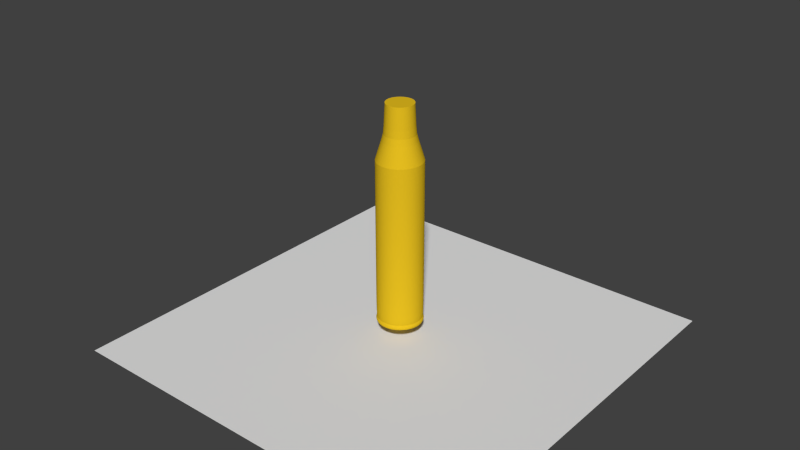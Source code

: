 # Source: GameMenuScreen.blend  (saved by Blender 2.75.0; exported with 4.5.12 LTS)
import bpy
from mathutils import Matrix  # noqa: F401  (used for matrix-valued properties, if any)

bpy.ops.wm.read_factory_settings(use_empty=True)
scene = bpy.context.scene
scene.name = 'Scene'

# ---- collections
col_collection_1 = bpy.data.collections.new('Collection 1'); scene.collection.children.link(col_collection_1)

# ---- materials (node trees are filled in below, after node groups)
mat_brass = bpy.data.materials.new('Brass')
mat_brass.alpha_threshold = 0.0
mat_brass.roughness = 0.5

# ---- material node trees
mat_brass.use_nodes = True; mat_brass.node_tree.nodes.clear()
_N = mat_brass.node_tree.nodes; _L = mat_brass.node_tree.links
n0 = _N.new('ShaderNodeOutputMaterial'); n0.name = 'Material Output'; n0.location = (300, 300)
n1 = _N.new('ShaderNodeBsdfDiffuse'); n1.name = 'Diffuse BSDF'; n1.location = (10, 300)
n1.inputs[0].default_value = (0.8, 0.5211, 0.01421, 1.0)
_L.new(n1.outputs[0], n0.inputs[0])
n0.is_active_output = True

# ---- world
world_world = bpy.data.worlds.new('World'); scene.world = world_world
world_world.color = (0.05088, 0.05088, 0.05088)
world_world.use_sun_shadow = False
world_world.sun_shadow_jitter_overblur = 0.0
world_world.cycles.sampling_method = 'MANUAL'
world_world.cycles.sample_map_resolution = 256

# ---- meshes
me_cylinder = bpy.data.meshes.new('Cylinder')
me_cylinder.from_pydata([(0.0, 1.0, 0.08504), (0.0, 1.0, 7.118), (0.1951, 0.9808, 0.08504), (0.1951, 0.9808, 7.118), (0.3827, 0.9239, 0.08504), (0.3827, 0.9239, 7.118), (0.5556, 0.8315, 0.08504), (0.5556, 0.8315, 7.118), (0.7071, 0.7071, 0.08504), (0.7071, 0.7071, 7.118), (0.8315, 0.5556, 0.08504), (0.8315, 0.5556, 7.118), (0.9239, 0.3827, 0.08504), (0.9239, 0.3827, 7.118), (0.9808, 0.1951, 0.08504), (0.9808, 0.1951, 7.118), (1.0, 7.55e-08, 0.08504), (1.0, 7.55e-08, 7.118), (0.9808, -0.1951, 0.08504), (0.9808, -0.1951, 7.118), (0.9239, -0.3827, 0.08504), (0.9239, -0.3827, 7.118), (0.8315, -0.5556, 0.08504), (0.8315, -0.5556, 7.118), (0.7071, -0.7071, 0.08504), (0.7071, -0.7071, 7.118), (0.5556, -0.8315, 0.08504), (0.5556, -0.8315, 7.118), (0.3827, -0.9239, 0.08504), (0.3827, -0.9239, 7.118), (0.1951, -0.9808, 0.08504), (0.1951, -0.9808, 7.118), (-3.258e-07, -1.0, 0.08504), (-3.258e-07, -1.0, 7.118), (-0.1951, -0.9808, 0.08504), (-0.1951, -0.9808, 7.118), (-0.3827, -0.9239, 0.08504), (-0.3827, -0.9239, 7.118), (-0.5556, -0.8315, 0.08504), (-0.5556, -0.8315, 7.118), (-0.7071, -0.7071, 0.08504), (-0.7071, -0.7071, 7.118), (-0.8315, -0.5556, 0.08504), (-0.8315, -0.5556, 7.118), (-0.9239, -0.3827, 0.08504), (-0.9239, -0.3827, 7.118), (-0.9808, -0.1951, 0.08504), (-0.9808, -0.1951, 7.118), (-1.0, 9.656e-07, 0.08504), (-1.0, 9.656e-07, 7.118), (-0.9808, 0.1951, 0.08504), (-0.9808, 0.1951, 7.118), (-0.9239, 0.3827, 0.08504), (-0.9239, 0.3827, 7.118), (-0.8315, 0.5556, 0.08504), (-0.8315, 0.5556, 7.118), (-0.7071, 0.7071, 0.08504), (-0.7071, 0.7071, 7.118), (-0.5556, 0.8315, 0.08504), (-0.5556, 0.8315, 7.118), (-0.3827, 0.9239, 0.08504), (-0.3827, 0.9239, 7.118), (-0.1951, 0.9808, 0.08504), (-0.1951, 0.9808, 7.118), (-1.215e-07, 0.6631, 8.227), (0.1294, 0.6503, 8.227), (0.2537, 0.6126, 8.227), (0.3684, 0.5513, 8.227), (0.4689, 0.4689, 8.227), (0.5513, 0.3684, 8.227), (0.6126, 0.2537, 8.227), (0.6503, 0.1294, 8.227), (0.6631, 1.51e-07, 8.227), (0.6503, -0.1294, 8.227), (0.6126, -0.2537, 8.227), (0.5513, -0.3684, 8.227), (0.4689, -0.4689, 8.227), (0.3684, -0.5513, 8.227), (0.2537, -0.6126, 8.227), (0.1294, -0.6503, 8.227), (-3.376e-07, -0.6631, 8.227), (-0.1294, -0.6503, 8.227), (-0.2537, -0.6126, 8.227), (-0.3684, -0.5513, 8.227), (-0.4689, -0.4688, 8.227), (-0.5513, -0.3684, 8.227), (-0.6126, -0.2537, 8.227), (-0.6503, -0.1294, 8.227), (-0.6631, 7.411e-07, 8.227), (-0.6503, 0.1294, 8.227), (-0.6126, 0.2537, 8.227), (-0.5513, 0.3684, 8.227), (-0.4688, 0.4689, 8.227), (-0.3684, 0.5513, 8.227), (-0.2537, 0.6126, 8.227), (-0.1294, 0.6503, 8.227), (-1.213e-07, 0.5982, 9.517), (0.1167, 0.5868, 9.517), (0.2289, 0.5527, 9.517), (0.3324, 0.4974, 9.517), (0.423, 0.423, 9.517), (0.4974, 0.3324, 9.517), (0.5527, 0.2289, 9.517), (0.5868, 0.1167, 9.517), (0.5982, 1.658e-07, 9.517), (0.5868, -0.1167, 9.517), (0.5527, -0.2289, 9.517), (0.4974, -0.3324, 9.517), (0.423, -0.423, 9.517), (0.3324, -0.4974, 9.517), (0.2289, -0.5527, 9.517), (0.1167, -0.5868, 9.517), (-3.162e-07, -0.5982, 9.517), (-0.1167, -0.5868, 9.517), (-0.2289, -0.5527, 9.517), (-0.3324, -0.4974, 9.517), (-0.423, -0.423, 9.517), (-0.4974, -0.3324, 9.517), (-0.5527, -0.2289, 9.517), (-0.5868, -0.1167, 9.517), (-0.5982, 6.983e-07, 9.517), (-0.5868, 0.1167, 9.517), (-0.5527, 0.2289, 9.517), (-0.4974, 0.3324, 9.517), (-0.423, 0.423, 9.517), (-0.3324, 0.4974, 9.517), (-0.2289, 0.5527, 9.517), (-0.1167, 0.5868, 9.517), (4.619e-09, 0.9611, 0.001771), (0.1875, 0.9426, 0.001771), (0.3678, 0.8879, 0.001771), (0.534, 0.7991, 0.001771), (0.6796, 0.6796, 0.001771), (0.7991, 0.534, 0.001771), (0.8879, 0.3678, 0.001771), (0.9426, 0.1875, 0.001771), (0.9611, 8.365e-08, 0.001771), (0.9426, -0.1875, 0.001771), (0.8879, -0.3678, 0.001771), (0.7991, -0.534, 0.001771), (0.6796, -0.6796, 0.001771), (0.534, -0.7991, 0.001771), (0.3678, -0.8879, 0.001771), (0.1875, -0.9426, 0.001771), (-3.085e-07, -0.9611, 0.001771), (-0.1875, -0.9426, 0.001771), (-0.3678, -0.8879, 0.001771), (-0.534, -0.7991, 0.001771), (-0.6796, -0.6796, 0.001771), (-0.7991, -0.534, 0.001771), (-0.8879, -0.3678, 0.001771), (-0.9426, -0.1875, 0.001771), (-0.9611, 9.391e-07, 0.001771), (-0.9426, 0.1875, 0.001771), (-0.8879, 0.3678, 0.001771), (-0.7991, 0.534, 0.001771), (-0.6796, 0.6796, 0.001771), (-0.534, 0.7991, 0.001771), (-0.3678, 0.8879, 0.001771), (-0.1875, 0.9426, 0.001771), (-2.111e-09, 1.027, -0.1112), (0.2003, 1.007, -0.1112), (0.3929, 0.9486, -0.1112), (0.5704, 0.8537, -0.1112), (0.726, 0.726, -0.1112), (0.8537, 0.5704, -0.1112), (0.9486, 0.3929, -0.1112), (1.007, 0.2003, -0.1112), (1.027, 6.95e-08, -0.1112), (1.007, -0.2003, -0.1112), (0.9486, -0.3929, -0.1112), (0.8537, -0.5704, -0.1112), (0.726, -0.726, -0.1112), (0.5704, -0.8537, -0.1112), (0.3929, -0.9486, -0.1112), (0.2003, -1.007, -0.1112), (-3.367e-07, -1.027, -0.1112), (-0.2003, -1.007, -0.1112), (-0.3929, -0.9486, -0.1112), (-0.5704, -0.8537, -0.1112), (-0.726, -0.726, -0.1112), (-0.8537, -0.5704, -0.1112), (-0.9486, -0.3929, -0.1112), (-1.007, -0.2003, -0.1112), (-1.027, 9.834e-07, -0.1112), (-1.007, 0.2003, -0.1112), (-0.9486, 0.3929, -0.1112), (-0.8537, 0.5704, -0.1112), (-0.726, 0.726, -0.1112), (-0.5704, 0.8537, -0.1112), (-0.3929, 0.9486, -0.1112), (-0.2003, 1.007, -0.1112), (2.114e-09, 0.9873, -0.1976), (0.1926, 0.9684, -0.1976), (0.3778, 0.9122, -0.1976), (0.5485, 0.8209, -0.1976), (0.6981, 0.6981, -0.1976), (0.8209, 0.5485, -0.1976), (0.9122, 0.3778, -0.1976), (0.9684, 0.1926, -0.1976), (0.9873, 7.712e-08, -0.1976), (0.9684, -0.1926, -0.1976), (0.9122, -0.3778, -0.1976), (0.8209, -0.5485, -0.1976), (0.6981, -0.6981, -0.1976), (0.5485, -0.8209, -0.1976), (0.3778, -0.9122, -0.1976), (0.1926, -0.9684, -0.1976), (-3.196e-07, -0.9873, -0.1976), (-0.1926, -0.9684, -0.1976), (-0.3778, -0.9122, -0.1976), (-0.5485, -0.8209, -0.1976), (-0.6981, -0.6981, -0.1976), (-0.8209, -0.5485, -0.1976), (-0.9122, -0.3778, -0.1976), (-0.9684, -0.1926, -0.1976), (-0.9873, 9.559e-07, -0.1976), (-0.9684, 0.1926, -0.1976), (-0.9122, 0.3778, -0.1976), (-0.8209, 0.5485, -0.1976), (-0.6981, 0.6982, -0.1976), (-0.5485, 0.8209, -0.1976), (-0.3778, 0.9122, -0.1976), (-0.1926, 0.9684, -0.1976), (5.39e-08, 0.3394, -0.2242), (0.06621, 0.3329, -0.2242), (0.1299, 0.3136, -0.2242), (0.1886, 0.2822, -0.2242), (0.24, 0.24, -0.2242), (0.2822, 0.1886, -0.2242), (0.3136, 0.1299, -0.2242), (0.3329, 0.06621, -0.2242), (0.3394, 2.025e-07, -0.2242), (0.3329, -0.06621, -0.2242), (0.3136, -0.1299, -0.2242), (0.2822, -0.1886, -0.2242), (0.24, -0.24, -0.2242), (0.1886, -0.2822, -0.2242), (0.1299, -0.3136, -0.2242), (0.06621, -0.3329, -0.2242), (-5.669e-08, -0.3394, -0.2242), (-0.06621, -0.3329, -0.2242), (-0.1299, -0.3136, -0.2242), (-0.1886, -0.2822, -0.2242), (-0.24, -0.24, -0.2242), (-0.2822, -0.1886, -0.2242), (-0.3136, -0.1299, -0.2242), (-0.3329, -0.06621, -0.2242), (-0.3394, 5.046e-07, -0.2242), (-0.3329, 0.06621, -0.2242), (-0.3136, 0.1299, -0.2242), (-0.2822, 0.1886, -0.2242), (-0.24, 0.24, -0.2242), (-0.1886, 0.2822, -0.2242), (-0.1299, 0.3136, -0.2242), (-0.06621, 0.3329, -0.2242)], [], [(0, 1, 3, 2), (2, 3, 5, 4), (4, 5, 7, 6), (6, 7, 9, 8), (8, 9, 11, 10), (10, 11, 13, 12), (12, 13, 15, 14), (14, 15, 17, 16), (16, 17, 19, 18), (18, 19, 21, 20), (20, 21, 23, 22), (22, 23, 25, 24), (24, 25, 27, 26), (26, 27, 29, 28), (28, 29, 31, 30), (30, 31, 33, 32), (32, 33, 35, 34), (34, 35, 37, 36), (36, 37, 39, 38), (38, 39, 41, 40), (40, 41, 43, 42), (42, 43, 45, 44), (44, 45, 47, 46), (46, 47, 49, 48), (48, 49, 51, 50), (50, 51, 53, 52), (52, 53, 55, 54), (54, 55, 57, 56), (56, 57, 59, 58), (58, 59, 61, 60), (13, 11, 69, 70), (62, 63, 1, 0), (60, 61, 63, 62), (28, 30, 143, 142), (79, 78, 110, 111), (31, 29, 78, 79), (49, 47, 87, 88), (5, 3, 65, 66), (23, 21, 74, 75), (41, 39, 83, 84), (59, 57, 92, 93), (15, 13, 70, 71), (33, 31, 79, 80), (51, 49, 88, 89), (7, 5, 66, 67), (25, 23, 75, 76), (43, 41, 84, 85), (61, 59, 93, 94), (17, 15, 71, 72), (35, 33, 80, 81), (53, 51, 89, 90), (9, 7, 67, 68), (27, 25, 76, 77), (45, 43, 85, 86), (63, 61, 94, 95), (19, 17, 72, 73), (37, 35, 81, 82), (55, 53, 90, 91), (11, 9, 68, 69), (29, 27, 77, 78), (47, 45, 86, 87), (3, 1, 64, 65), (1, 63, 95, 64), (21, 19, 73, 74), (39, 37, 82, 83), (57, 55, 91, 92), (97, 96, 127, 126, 125, 124, 123, 122, 121, 120, 119, 118, 117, 116, 115, 114, 113, 112, 111, 110, 109, 108, 107, 106, 105, 104, 103, 102, 101, 100, 99, 98), (66, 65, 97, 98), (93, 92, 124, 125), (80, 79, 111, 112), (67, 66, 98, 99), (94, 93, 125, 126), (81, 80, 112, 113), (68, 67, 99, 100), (95, 94, 126, 127), (82, 81, 113, 114), (69, 68, 100, 101), (64, 95, 127, 96), (83, 82, 114, 115), (70, 69, 101, 102), (84, 83, 115, 116), (71, 70, 102, 103), (85, 84, 116, 117), (72, 71, 103, 104), (86, 85, 117, 118), (73, 72, 104, 105), (87, 86, 118, 119), (74, 73, 105, 106), (88, 87, 119, 120), (75, 74, 106, 107), (89, 88, 120, 121), (76, 75, 107, 108), (90, 89, 121, 122), (77, 76, 108, 109), (91, 90, 122, 123), (78, 77, 109, 110), (65, 64, 96, 97), (92, 91, 123, 124), (148, 149, 181, 180), (46, 48, 152, 151), (2, 4, 130, 129), (20, 22, 139, 138), (38, 40, 148, 147), (56, 58, 157, 156), (12, 14, 135, 134), (30, 32, 144, 143), (48, 50, 153, 152), (4, 6, 131, 130), (22, 24, 140, 139), (40, 42, 149, 148), (58, 60, 158, 157), (14, 16, 136, 135), (32, 34, 145, 144), (50, 52, 154, 153), (6, 8, 132, 131), (24, 26, 141, 140), (42, 44, 150, 149), (60, 62, 159, 158), (16, 18, 137, 136), (34, 36, 146, 145), (52, 54, 155, 154), (8, 10, 133, 132), (26, 28, 142, 141), (44, 46, 151, 150), (0, 2, 129, 128), (62, 0, 128, 159), (18, 20, 138, 137), (36, 38, 147, 146), (54, 56, 156, 155), (10, 12, 134, 133), (183, 184, 216, 215), (135, 136, 168, 167), (149, 150, 182, 181), (136, 137, 169, 168), (150, 151, 183, 182), (137, 138, 170, 169), (151, 152, 184, 183), (138, 139, 171, 170), (152, 153, 185, 184), (139, 140, 172, 171), (153, 154, 186, 185), (140, 141, 173, 172), (154, 155, 187, 186), (141, 142, 174, 173), (128, 129, 161, 160), (155, 156, 188, 187), (142, 143, 175, 174), (129, 130, 162, 161), (156, 157, 189, 188), (143, 144, 176, 175), (130, 131, 163, 162), (157, 158, 190, 189), (144, 145, 177, 176), (131, 132, 164, 163), (158, 159, 191, 190), (145, 146, 178, 177), (132, 133, 165, 164), (159, 128, 160, 191), (146, 147, 179, 178), (133, 134, 166, 165), (147, 148, 180, 179), (134, 135, 167, 166), (218, 219, 251, 250), (170, 171, 203, 202), (184, 185, 217, 216), (171, 172, 204, 203), (185, 186, 218, 217), (172, 173, 205, 204), (186, 187, 219, 218), (173, 174, 206, 205), (160, 161, 193, 192), (187, 188, 220, 219), (174, 175, 207, 206), (161, 162, 194, 193), (188, 189, 221, 220), (175, 176, 208, 207), (162, 163, 195, 194), (189, 190, 222, 221), (176, 177, 209, 208), (163, 164, 196, 195), (190, 191, 223, 222), (177, 178, 210, 209), (164, 165, 197, 196), (191, 160, 192, 223), (178, 179, 211, 210), (165, 166, 198, 197), (179, 180, 212, 211), (166, 167, 199, 198), (180, 181, 213, 212), (167, 168, 200, 199), (181, 182, 214, 213), (168, 169, 201, 200), (182, 183, 215, 214), (169, 170, 202, 201), (224, 225, 226, 227, 228, 229, 230, 231, 232, 233, 234, 235, 236, 237, 238, 239, 240, 241, 242, 243, 244, 245, 246, 247, 248, 249, 250, 251, 252, 253, 254, 255), (205, 206, 238, 237), (192, 193, 225, 224), (219, 220, 252, 251), (206, 207, 239, 238), (193, 194, 226, 225), (220, 221, 253, 252), (207, 208, 240, 239), (194, 195, 227, 226), (221, 222, 254, 253), (208, 209, 241, 240), (195, 196, 228, 227), (222, 223, 255, 254), (209, 210, 242, 241), (196, 197, 229, 228), (223, 192, 224, 255), (210, 211, 243, 242), (197, 198, 230, 229), (211, 212, 244, 243), (198, 199, 231, 230), (212, 213, 245, 244), (199, 200, 232, 231), (213, 214, 246, 245), (200, 201, 233, 232), (214, 215, 247, 246), (201, 202, 234, 233), (215, 216, 248, 247), (202, 203, 235, 234), (216, 217, 249, 248), (203, 204, 236, 235), (217, 218, 250, 249), (204, 205, 237, 236)])
_k = {(0, 2): 0.27843, (1, 3): 1.0, (2, 4): 0.27843, (3, 5): 1.0, (4, 6): 0.27843, (5, 7): 1.0, (6, 8): 0.27843, (7, 9): 1.0, (8, 10): 0.27843, (9, 11): 1.0, (10, 12): 0.27843, (11, 13): 1.0, (12, 14): 0.27843, (13, 15): 1.0, (14, 16): 0.27843, (15, 17): 1.0, (16, 18): 0.27843, (17, 19): 1.0, (18, 20): 0.27843, (19, 21): 1.0, (20, 22): 0.27843, (21, 23): 1.0, (22, 24): 0.27843, (23, 25): 1.0, (24, 26): 0.27843, (25, 27): 1.0, (26, 28): 0.27843, (27, 29): 1.0, (28, 30): 0.27843, (29, 31): 1.0, (30, 32): 0.27843, (31, 33): 1.0, (32, 34): 0.27843, (33, 35): 1.0, (34, 36): 0.27843, (35, 37): 1.0, (36, 38): 0.27843, (37, 39): 1.0, (38, 40): 0.27843, (39, 41): 1.0, (40, 42): 0.27843, (41, 43): 1.0, (42, 44): 0.27843, (43, 45): 1.0, (44, 46): 0.27843, (45, 47): 1.0, (46, 48): 0.27843, (47, 49): 1.0, (48, 50): 0.27843, (49, 51): 1.0, (50, 52): 0.27843, (51, 53): 1.0, (52, 54): 0.27843, (53, 55): 1.0, (54, 56): 0.27843, (55, 57): 1.0, (56, 58): 0.27843, (57, 59): 1.0, (58, 60): 0.27843, (59, 61): 1.0, (60, 62): 0.27843, (61, 63): 1.0, (0, 62): 0.27843, (1, 63): 1.0, (64, 65): 0.46275, (65, 66): 0.46275, (66, 67): 0.46275, (67, 68): 0.46275, (68, 69): 0.46275, (69, 70): 0.46275, (70, 71): 0.46275, (71, 72): 0.46275, (72, 73): 0.46275, (73, 74): 0.46275, (74, 75): 0.46275, (75, 76): 0.46275, (76, 77): 0.46275, (77, 78): 0.46275, (78, 79): 0.46275, (79, 80): 0.46275, (80, 81): 0.46275, (81, 82): 0.46275, (82, 83): 0.46275, (83, 84): 0.46275, (84, 85): 0.46275, (85, 86): 0.46275, (86, 87): 0.46275, (87, 88): 0.46275, (88, 89): 0.46275, (89, 90): 0.46275, (90, 91): 0.46275, (91, 92): 0.46275, (92, 93): 0.46275, (93, 94): 0.46275, (94, 95): 0.46275, (64, 95): 0.46275, (96, 97): 1.0, (97, 98): 1.0, (98, 99): 1.0, (99, 100): 1.0, (100, 101): 1.0, (101, 102): 1.0, (102, 103): 1.0, (103, 104): 1.0, (104, 105): 1.0, (105, 106): 1.0, (106, 107): 1.0, (107, 108): 1.0, (108, 109): 1.0, (109, 110): 1.0, (110, 111): 1.0, (111, 112): 1.0, (112, 113): 1.0, (113, 114): 1.0, (114, 115): 1.0, (115, 116): 1.0, (116, 117): 1.0, (117, 118): 1.0, (118, 119): 1.0, (119, 120): 1.0, (120, 121): 1.0, (121, 122): 1.0, (122, 123): 1.0, (123, 124): 1.0, (124, 125): 1.0, (125, 126): 1.0, (126, 127): 1.0, (96, 127): 1.0, (128, 129): 0.34902, (129, 130): 0.34902, (130, 131): 0.34902, (131, 132): 0.34902, (132, 133): 0.34902, (133, 134): 0.34902, (134, 135): 0.34902, (135, 136): 0.34902, (136, 137): 0.34902, (137, 138): 0.34902, (138, 139): 0.34902, (139, 140): 0.34902, (140, 141): 0.34902, (141, 142): 0.34902, (142, 143): 0.34902, (143, 144): 0.34902, (144, 145): 0.34902, (145, 146): 0.34902, (146, 147): 0.34902, (147, 148): 0.34902, (148, 149): 0.34902, (149, 150): 0.34902, (150, 151): 0.34902, (151, 152): 0.34902, (152, 153): 0.34902, (153, 154): 0.34902, (154, 155): 0.34902, (155, 156): 0.34902, (156, 157): 0.34902, (157, 158): 0.34902, (158, 159): 0.34902, (128, 159): 0.34902, (192, 193): 1.0, (193, 194): 1.0, (194, 195): 1.0, (195, 196): 1.0, (196, 197): 1.0, (197, 198): 1.0, (198, 199): 1.0, (199, 200): 1.0, (200, 201): 1.0, (201, 202): 1.0, (202, 203): 1.0, (203, 204): 1.0, (204, 205): 1.0, (205, 206): 1.0, (206, 207): 1.0, (207, 208): 1.0, (208, 209): 1.0, (209, 210): 1.0, (210, 211): 1.0, (211, 212): 1.0, (212, 213): 1.0, (213, 214): 1.0, (214, 215): 1.0, (215, 216): 1.0, (216, 217): 1.0, (217, 218): 1.0, (218, 219): 1.0, (219, 220): 1.0, (220, 221): 1.0, (221, 222): 1.0, (222, 223): 1.0, (192, 223): 1.0}
me_cylinder.attributes.new('crease_edge', 'FLOAT', 'EDGE').data.foreach_set('value', [_k.get((min(e.vertices), max(e.vertices)), 0.0) for e in me_cylinder.edges])
me_cylinder.materials.append(mat_brass)
me_cylinder.use_remesh_preserve_volume = False
me_cylinder.use_remesh_preserve_attributes = False
me_cylinder.use_mirror_vertex_groups = False
me_cylinder.update()
me_plane = bpy.data.meshes.new('Plane')
me_plane.from_pydata([(-1.0, -1.0, 0.0), (1.0, -1.0, 0.0), (-1.0, 1.0, 0.0), (1.0, 1.0, 0.0)], [], [(0, 1, 3, 2)])
me_plane.use_remesh_preserve_volume = False
me_plane.use_remesh_preserve_attributes = False
me_plane.use_mirror_vertex_groups = False
me_plane.update()

# ---- objects
ob_cylinder = bpy.data.objects.new('Cylinder', me_cylinder)
ob_plane = bpy.data.objects.new('Plane', me_plane)

# ---- transforms, parenting, visibility, modifiers, constraints
ob_cylinder.location = (0.0, 0.0, 0.1194)
ob_cylinder.scale = (0.1103, 0.1103, 0.1103)
ob_cylinder.lineart.crease_threshold = 0.0
_m = ob_cylinder.modifiers.new('Subsurf', 'SUBSURF')
_m.uv_smooth = 'PRESERVE_CORNERS'
_m.quality = 2
_m.levels = 2
_m.show_only_control_edges = False
ob_plane.location = (0.0, 0.0, 0.0)
ob_plane.lineart.crease_threshold = 0.0

# ---- collection membership
col_collection_1.objects.link(ob_cylinder)
col_collection_1.objects.link(ob_plane)

# ---- scene / render settings (as saved in the file)
scene.frame_start = 1; scene.frame_end = 250; scene.frame_set(1)
scene.render.engine = 'CYCLES'
scene.render.resolution_percentage = 50
scene.render.dither_intensity = 0.0
scene.cycles.use_denoising = False
scene.cycles.samples = 10
scene.cycles.sampling_pattern = 'TABULATED_SOBOL'
scene.cycles.light_sampling_threshold = 0.0
scene.cycles.use_adaptive_sampling = False
scene.cycles.use_light_tree = False
scene.cycles.blur_glossy = 0.0
scene.cycles.pixel_filter_type = 'GAUSSIAN'
scene.cycles.sample_clamp_indirect = 0.0
scene.view_settings.view_transform = 'Standard'
bpy.context.view_layer.update()

# ---- added for rendering (the .blend has no active camera and no usable light): camera, sun
cam_auto = bpy.data.cameras.new('AutoCamera')
cam_auto.lens = 50.0
cam_auto.sensor_width = 36.0
cam_auto.clip_end = 1000.0
ob_auto_camera = bpy.data.objects.new('AutoCamera', cam_auto)
scene.collection.objects.link(ob_auto_camera)
ob_auto_camera.location = (2.83171, -3.39805, 2.84998)
ob_auto_camera.rotation_euler = (1.09748, -7.21219e-08, 0.694738)
scene.camera = ob_auto_camera
light_auto_sun = bpy.data.lights.new('AutoSun', 'SUN')
light_auto_sun.energy = 3.0
light_auto_sun.angle = 0.0523599
ob_auto_sun = bpy.data.objects.new('AutoSun', light_auto_sun)
scene.collection.objects.link(ob_auto_sun)
ob_auto_sun.rotation_euler = (0.872665, 0.174533, 0.523599)
bpy.context.view_layer.update()
